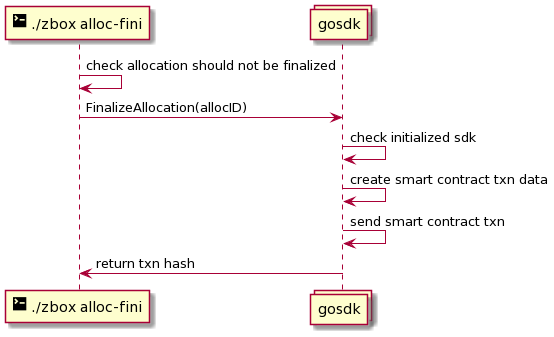

The diagram above was rendered by PlantUML. Its source (embedded in the PNG):
@startuml
participant "<size:20><&terminal></size> ./zbox alloc-fini" as cli
collections gosdk

cli -> cli: check allocation should not be finalized
cli -> gosdk: FinalizeAllocation(allocID)

gosdk -> gosdk: check initialized sdk
gosdk -> gosdk: create smart contract txn data
gosdk -> gosdk: send smart contract txn
gosdk -> cli: return txn hash
@enduml